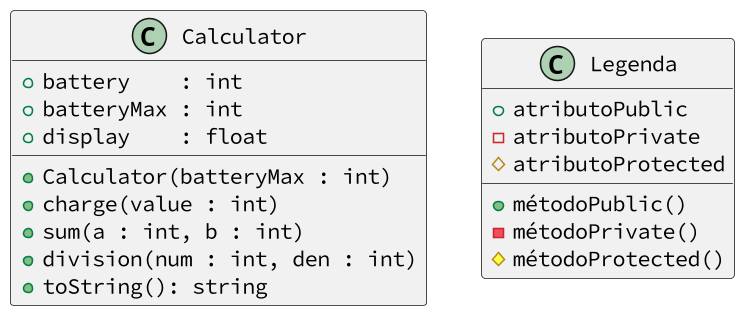

The diagram above was rendered by PlantUML. Its source (embedded in the PNG):
@startuml
skinparam defaultFontName Hasklig
skinparam dpi 150
class Calculator {
  + battery    : int
  + batteryMax : int
  + display    : float
  __
  + Calculator(batteryMax : int)
  + charge(value : int)
  + sum(a : int, b : int)
  + division(num : int, den : int)
  + toString(): string
}
class Legenda {
  + atributoPublic
  - atributoPrivate
  # atributoProtected
  __
  + métodoPublic()
  - métodoPrivate()
  # métodoProtected()
}
@enduml